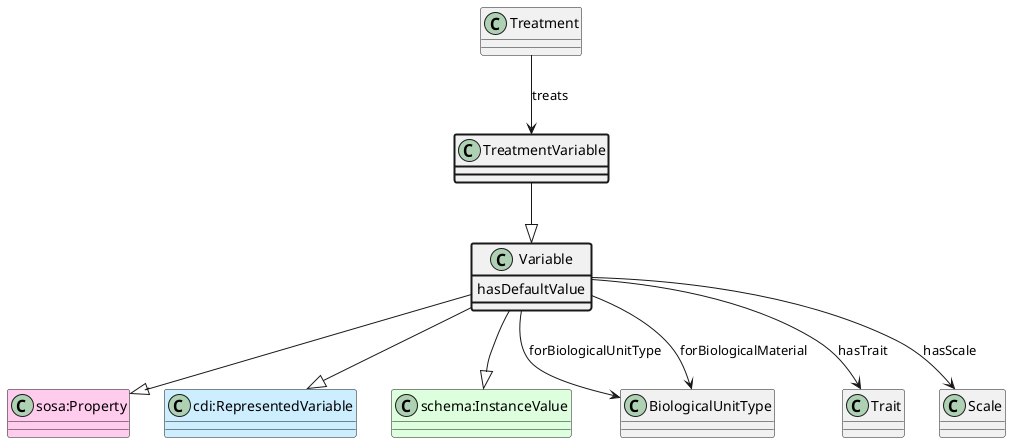

The diagram above was rendered by PlantUML. Its source (embedded in the PNG):
@startuml
class TreatmentVariable  #line.bold
class Variable  
class "sosa:Property" #FFCCEE 
Variable --|> "sosa:Property"
class "cdi:RepresentedVariable" #CCEEFF 
Variable --|> "cdi:RepresentedVariable"
class "schema:InstanceValue" #DDFFDD 
Variable --|> "schema:InstanceValue"
TreatmentVariable --|> Variable
class Treatment 
Treatment --> TreatmentVariable : treats
class Variable #line.bold {
    hasDefaultValue
}
class BiologicalUnitType 
Variable --> BiologicalUnitType : forBiologicalUnitType
class BiologicalUnitType 
Variable --> BiologicalUnitType : forBiologicalMaterial
class Trait 
Variable --> Trait : hasTrait
class Scale 
Variable --> Scale : hasScale
@enduml